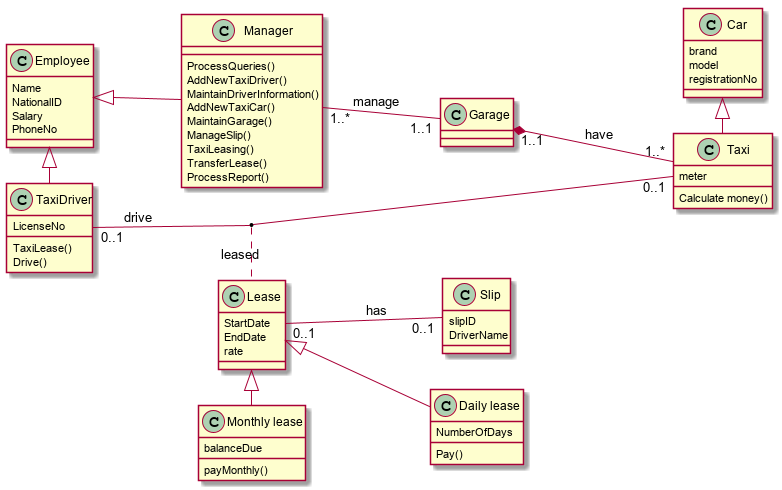

The diagram above was rendered by PlantUML. Its source (embedded in the PNG):
@startuml
left to right direction
class "Manager"
class "TaxiDriver"
class "Taxi"
class "Lease"
class "Slip"
class "Garage" 

Lease <|-- "Daily lease"
Lease <|- "Monthly lease"

class Slip{
slipID
DriverName

}

class "Lease" {
StartDate
EndDate
rate
}


class "Daily lease"{
NumberOfDays
Pay()
}

class "Monthly lease"{
 balanceDue
 payMonthly() 
}

class Employee{
Name
NationalID
Salary
PhoneNo
}

Employee <|- "TaxiDriver"
Employee <|-- "Manager"

class "TaxiDriver"{
  LicenseNo
  TaxiLease()
  Drive()
}

class "Manager"{
  ProcessQueries()
  AddNewTaxiDriver()
  MaintainDriverInformation()
  AddNewTaxiCar()
  MaintainGarage()
  ManageSlip()
  TaxiLeasing()
  TransferLease()
  ProcessReport()
}


class "Car"{
  brand
  model
  registrationNo
}
Car <|- Taxi

class "Taxi" {
  meter
  Calculate money()
}

Garage "1..1" *--- "1..*" Taxi   : have
Lease "0..1" -- "0..1" Slip : has
"TaxiDriver" "0..1" -- "0..1" Taxi : drive
(TaxiDriver, Taxi) .. Lease : leased
Manager "1..*" -- "1..1" Garage : manage

@enduml